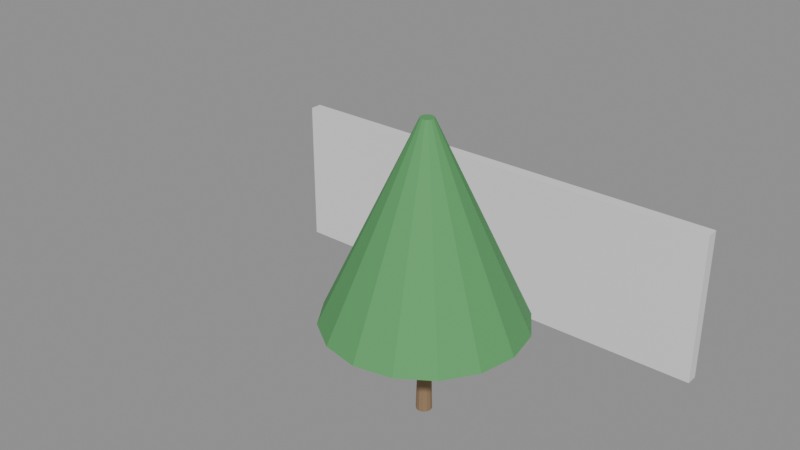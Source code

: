 # Source: e2121_after.blend  (saved by Blender 5.2.44; exported with 4.5.12 LTS)
import bpy
from mathutils import Matrix  # noqa: F401  (used for matrix-valued properties, if any)

bpy.ops.wm.read_factory_settings(use_empty=True)
scene = bpy.context.scene
scene.name = 'Scene'

# ---- materials (node trees are filled in below, after node groups)
mat_ladrillo_rojo = bpy.data.materials.new('Ladrillo_Rojo')
mat_madera_tronco = bpy.data.materials.new('Madera_Tronco')
mat_follaje = bpy.data.materials.new('Follaje')

# ---- material node trees
mat_ladrillo_rojo.use_nodes = True; mat_ladrillo_rojo.node_tree.nodes.clear()
_N = mat_ladrillo_rojo.node_tree.nodes; _L = mat_ladrillo_rojo.node_tree.links
n0 = _N.new('ShaderNodeBsdfPrincipled'); n0.name = 'Principled BSDF'; n0.location = (-200, 100)
n0.inputs[3].default_value = 1.45
n0.inputs[10].default_value = 0.005
n1 = _N.new('ShaderNodeOutputMaterial'); n1.name = 'Material Output'; n1.location = (200, 100)
_L.new(n0.outputs[0], n1.inputs[0])
n1.is_active_output = True
mat_madera_tronco.use_nodes = True; mat_madera_tronco.node_tree.nodes.clear()
_N = mat_madera_tronco.node_tree.nodes; _L = mat_madera_tronco.node_tree.links
n0 = _N.new('ShaderNodeBsdfPrincipled'); n0.name = 'Principled BSDF'; n0.location = (-200, 100)
n0.inputs[0].default_value = (0.28, 0.18, 0.1, 1.0)
n0.inputs[2].default_value = 0.9
n0.inputs[3].default_value = 1.45
n0.inputs[10].default_value = 0.005
n1 = _N.new('ShaderNodeOutputMaterial'); n1.name = 'Material Output'; n1.location = (200, 100)
_L.new(n0.outputs[0], n1.inputs[0])
n1.is_active_output = True
mat_follaje.use_nodes = True; mat_follaje.node_tree.nodes.clear()
_N = mat_follaje.node_tree.nodes; _L = mat_follaje.node_tree.links
n0 = _N.new('ShaderNodeBsdfPrincipled'); n0.name = 'Principled BSDF'; n0.location = (-200, 100)
n0.inputs[0].default_value = (0.1, 0.35, 0.12, 1.0)
n0.inputs[2].default_value = 0.8
n0.inputs[3].default_value = 1.45
n0.inputs[10].default_value = 0.005
n1 = _N.new('ShaderNodeOutputMaterial'); n1.name = 'Material Output'; n1.location = (200, 100)
_L.new(n0.outputs[0], n1.inputs[0])
n1.is_active_output = True

# ---- meshes
me_muro_perimetral_cuerpo_mesh = bpy.data.meshes.new('Muro_Perimetral_Cuerpo_mesh')
me_muro_perimetral_cuerpo_mesh.from_pydata([(0.0, 0.0, 0.0), (7.68, 0.0, 0.0), (7.68, 0.2, 0.0), (0.0, 0.2, 0.0), (0.0, 0.0, 2.5), (7.68, 0.0, 2.5), (7.68, 0.2, 2.5), (0.0, 0.2, 2.5)], [], [(0, 1, 2, 3), (4, 5, 6, 7), (0, 1, 5, 4), (1, 2, 6, 5), (2, 3, 7, 6), (3, 0, 4, 7)])
me_muro_perimetral_cuerpo_mesh.materials.append(mat_ladrillo_rojo)
me_muro_perimetral_cuerpo_mesh.update()
me_arbol_decorativo_tronco_mesh = bpy.data.meshes.new('Arbol_Decorativo_Tronco_mesh')
me_arbol_decorativo_tronco_mesh.from_pydata([(0.0, 0.12, 0.0), (0.0, 0.084, 1.5), (0.06, 0.1039, 0.0), (0.042, 0.07275, 1.5), (0.1039, 0.06, 0.0), (0.07275, 0.042, 1.5), (0.12, 0.0, 0.0), (0.084, 0.0, 1.5), (0.1039, -0.06, 0.0), (0.07275, -0.042, 1.5), (0.06, -0.1039, 0.0), (0.042, -0.07275, 1.5), (0.0, -0.12, 0.0), (0.0, -0.084, 1.5), (-0.06, -0.1039, 0.0), (-0.042, -0.07275, 1.5), (-0.1039, -0.06, 0.0), (-0.07275, -0.042, 1.5), (-0.12, 0.0, 0.0), (-0.084, 0.0, 1.5), (-0.1039, 0.06, 0.0), (-0.07275, 0.042, 1.5), (-0.06, 0.1039, 0.0), (-0.042, 0.07275, 1.5)], [], [(0, 1, 3, 2), (2, 3, 5, 4), (4, 5, 7, 6), (6, 7, 9, 8), (8, 9, 11, 10), (10, 11, 13, 12), (12, 13, 15, 14), (14, 15, 17, 16), (16, 17, 19, 18), (18, 19, 21, 20), (3, 1, 23, 21, 19, 17, 15, 13, 11, 9, 7, 5), (20, 21, 23, 22), (22, 23, 1, 0), (0, 2, 4, 6, 8, 10, 12, 14, 16, 18, 20, 22)])
me_arbol_decorativo_tronco_mesh.materials.append(mat_madera_tronco)
me_arbol_decorativo_tronco_mesh.update()
me_arbol_decorativo_copa_mesh = bpy.data.meshes.new('Arbol_Decorativo_Copa_mesh')
me_arbol_decorativo_copa_mesh.from_pydata([(0.0, 1.5, 1.5), (0.0, 0.1, 4.5), (0.574, 1.386, 1.5), (0.03827, 0.09239, 4.5), (1.061, 1.061, 1.5), (0.07071, 0.07071, 4.5), (1.386, 0.574, 1.5), (0.09239, 0.03827, 4.5), (1.5, 0.0, 1.5), (0.1, 0.0, 4.5), (1.386, -0.574, 1.5), (0.09239, -0.03827, 4.5), (1.061, -1.061, 1.5), (0.07071, -0.07071, 4.5), (0.574, -1.386, 1.5), (0.03827, -0.09239, 4.5), (0.0, -1.5, 1.5), (0.0, -0.1, 4.5), (-0.574, -1.386, 1.5), (-0.03827, -0.09239, 4.5), (-1.061, -1.061, 1.5), (-0.07071, -0.07071, 4.5), (-1.386, -0.574, 1.5), (-0.09239, -0.03827, 4.5), (-1.5, 0.0, 1.5), (-0.1, 0.0, 4.5), (-1.386, 0.574, 1.5), (-0.09239, 0.03827, 4.5), (-1.061, 1.061, 1.5), (-0.07071, 0.07071, 4.5), (-0.574, 1.386, 1.5), (-0.03827, 0.09239, 4.5)], [], [(0, 1, 3, 2), (2, 3, 5, 4), (4, 5, 7, 6), (6, 7, 9, 8), (8, 9, 11, 10), (10, 11, 13, 12), (12, 13, 15, 14), (14, 15, 17, 16), (16, 17, 19, 18), (18, 19, 21, 20), (20, 21, 23, 22), (22, 23, 25, 24), (24, 25, 27, 26), (26, 27, 29, 28), (3, 1, 31, 29, 27, 25, 23, 21, 19, 17, 15, 13, 11, 9, 7, 5), (28, 29, 31, 30), (30, 31, 1, 0), (0, 2, 4, 6, 8, 10, 12, 14, 16, 18, 20, 22, 24, 26, 28, 30)])
me_arbol_decorativo_copa_mesh.materials.append(mat_follaje)
me_arbol_decorativo_copa_mesh.update()

# ---- objects
ob_muro_perimetral = bpy.data.objects.new('Muro_Perimetral', None)
ob_muro_perimetral_cuerpo = bpy.data.objects.new('Muro_Perimetral_Cuerpo', me_muro_perimetral_cuerpo_mesh)
ob_arbol_decorativo = bpy.data.objects.new('Arbol_Decorativo', None)
ob_arbol_decorativo_tronco = bpy.data.objects.new('Arbol_Decorativo_Tronco', me_arbol_decorativo_tronco_mesh)
ob_arbol_decorativo_copa = bpy.data.objects.new('Arbol_Decorativo_Copa', me_arbol_decorativo_copa_mesh)

# ---- transforms, parenting, visibility, modifiers, constraints
ob_muro_perimetral.location = (-5.0, 0.0, 0.0)
ob_muro_perimetral.empty_display_type = 'ARROWS'
ob_muro_perimetral_cuerpo.parent = ob_muro_perimetral
ob_muro_perimetral_cuerpo.location = (0.0, 0.0, 0.0)
ob_arbol_decorativo.location = (0.0, -3.0, 0.0)
ob_arbol_decorativo.empty_display_type = 'ARROWS'
ob_arbol_decorativo_tronco.parent = ob_arbol_decorativo
ob_arbol_decorativo_tronco.location = (0.0, 0.0, 0.0)
ob_arbol_decorativo_copa.parent = ob_arbol_decorativo
ob_arbol_decorativo_copa.location = (0.0, 0.0, 0.0)

# ---- collection membership
scene.collection.objects.link(ob_muro_perimetral)
scene.collection.objects.link(ob_muro_perimetral_cuerpo)
scene.collection.objects.link(ob_arbol_decorativo)
scene.collection.objects.link(ob_arbol_decorativo_tronco)
scene.collection.objects.link(ob_arbol_decorativo_copa)

# ---- scene / render settings (as saved in the file)
scene.frame_start = 1; scene.frame_end = 250; scene.frame_set(1)
scene.render.engine = 'BLENDER_EEVEE_NEXT'
scene.render.bake_bias = 0.0
scene.render.bake_samples = 0
scene.render.compositor_device = 'GPU'
scene.eevee.use_volume_custom_range = False
scene.eevee.fast_gi_thickness_near = 0.1
scene.eevee.fast_gi_thickness_far = 0.0
scene.eevee.ray_tracing_options.screen_trace_thickness = 0.1
bpy.context.view_layer.update()

# ---- added for rendering (the .blend has no active camera and no usable light): camera, sun + grey world if the file has none
cam_auto = bpy.data.cameras.new('AutoCamera')
cam_auto.lens = 50.0
cam_auto.sensor_width = 36.0
cam_auto.clip_end = 1000.0
ob_auto_camera = bpy.data.objects.new('AutoCamera', cam_auto)
scene.collection.objects.link(ob_auto_camera)
ob_auto_camera.location = (8.15322, -13.3259, 9.70058)
ob_auto_camera.rotation_euler = (1.09748, -7.21219e-08, 0.694738)
scene.camera = ob_auto_camera
light_auto_sun = bpy.data.lights.new('AutoSun', 'SUN')
light_auto_sun.energy = 3.0
light_auto_sun.angle = 0.0523599
ob_auto_sun = bpy.data.objects.new('AutoSun', light_auto_sun)
scene.collection.objects.link(ob_auto_sun)
ob_auto_sun.rotation_euler = (0.872665, 0.174533, 0.523599)
if scene.world is None:
    world_auto = bpy.data.worlds.new('AutoWorld')
    world_auto.color = (0.3, 0.3, 0.3)
    scene.world = world_auto
bpy.context.view_layer.update()
